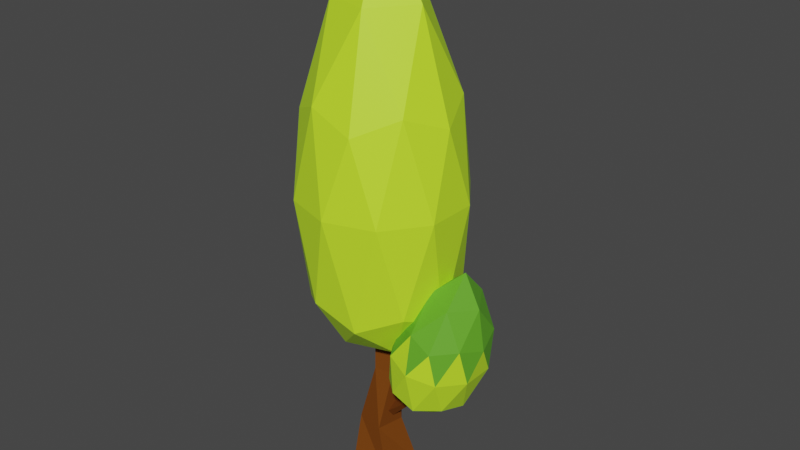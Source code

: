 # Source: wood_4.blend  (saved by Blender 3.1.7; exported with 4.5.12 LTS)
import bpy
from mathutils import Matrix  # noqa: F401  (used for matrix-valued properties, if any)

bpy.ops.wm.read_factory_settings(use_empty=True)
scene = bpy.context.scene
scene.name = 'Scene'

# ---- collections
col_tree = bpy.data.collections.new('Tree'); scene.collection.children.link(col_tree)

# ---- materials (node trees are filled in below, after node groups)
mat_wood_steam = bpy.data.materials.new('wood_steam')
mat_wood_steam.use_transparent_shadow = False
mat_leaves = bpy.data.materials.new('leaves')
mat_leaves.use_transparent_shadow = False
mat_leaves_dark = bpy.data.materials.new('leaves_dark')
mat_leaves_dark.use_transparent_shadow = False

# ---- material node trees
mat_wood_steam.use_nodes = True; mat_wood_steam.node_tree.nodes.clear()
_N = mat_wood_steam.node_tree.nodes; _L = mat_wood_steam.node_tree.links
n0 = _N.new('ShaderNodeBsdfPrincipled'); n0.name = 'Principled BSDF'; n0.location = (10, 300)
n0.distribution = 'GGX'
n0.subsurface_method = 'BURLEY'
n0.inputs[0].default_value = (0.1902, 0.05526, 0.006235, 1.0)
n0.inputs[1].default_value = 0.07092
n0.inputs[2].default_value = 1.0
n0.inputs[3].default_value = 1.45
n0.inputs[13].default_value = 0.09574
n0.inputs[27].default_value = (0.0, 0.0, 0.0, 1.0)
n0.inputs[28].default_value = 1.0
n1 = _N.new('ShaderNodeOutputMaterial'); n1.name = 'Material Output'; n1.location = (300, 300)
_L.new(n0.outputs[0], n1.inputs[0])
n1.is_active_output = True
mat_leaves.use_nodes = True; mat_leaves.node_tree.nodes.clear()
_N = mat_leaves.node_tree.nodes; _L = mat_leaves.node_tree.links
n0 = _N.new('ShaderNodeBsdfPrincipled'); n0.name = 'Principled BSDF'; n0.location = (10, 300)
n0.distribution = 'GGX'
n0.subsurface_method = 'BURLEY'
n0.inputs[0].default_value = (0.1209, 0.4109, 0.02206, 1.0)
n0.inputs[3].default_value = 1.45
n0.inputs[27].default_value = (0.0, 0.0, 0.0, 1.0)
n0.inputs[28].default_value = 1.0
n1 = _N.new('ShaderNodeOutputMaterial'); n1.name = 'Material Output'; n1.location = (300, 300)
_L.new(n0.outputs[0], n1.inputs[0])
n1.is_active_output = True
mat_leaves_dark.use_nodes = True; mat_leaves_dark.node_tree.nodes.clear()
_N = mat_leaves_dark.node_tree.nodes; _L = mat_leaves_dark.node_tree.links
n0 = _N.new('ShaderNodeBsdfPrincipled'); n0.name = 'Principled BSDF'; n0.location = (10, 300)
n0.distribution = 'GGX'
n0.subsurface_method = 'BURLEY'
n0.inputs[0].default_value = (0.6038, 1.0, 0.02843, 1.0)
n0.inputs[3].default_value = 1.45
n0.inputs[27].default_value = (0.0, 0.0, 0.0, 1.0)
n0.inputs[28].default_value = 1.0
n1 = _N.new('ShaderNodeOutputMaterial'); n1.name = 'Material Output'; n1.location = (300, 300)
_L.new(n0.outputs[0], n1.inputs[0])
n1.is_active_output = True

# ---- world
world_world = bpy.data.worlds.new('World'); scene.world = world_world
world_world.use_nodes = True; world_world.node_tree.nodes.clear()
_N = world_world.node_tree.nodes; _L = world_world.node_tree.links
n0 = _N.new('ShaderNodeOutputWorld'); n0.name = 'World Output'; n0.location = (300, 300)
n1 = _N.new('ShaderNodeBackground'); n1.name = 'Background'; n1.location = (10, 300)
n1.inputs[0].default_value = (0.05088, 0.05088, 0.05088, 1.0)
_L.new(n1.outputs[0], n0.inputs[0])
n0.is_active_output = True
world_world.color = (0.05088, 0.05088, 0.05088)
world_world.use_sun_shadow = False
world_world.sun_shadow_jitter_overblur = 0.0

# ---- meshes
me_007 = bpy.data.meshes.new('Куб.007')
me_007.from_pydata([(-0.6326, -0.5043, 0.02693), (-0.2854, -0.05461, 6.622), (-0.6326, 0.5043, 0.02693), (-0.2854, 0.05461, 6.622), (0.376, -0.5043, 0.02693), (-0.1762, -0.05461, 6.622), (0.376, 0.5043, 0.02693), (-0.1762, 0.05461, 6.622), (-0.6073, -0.2393, 1.255), (-0.1893, -0.2427, 2.65), (-0.2746, 0.1573, 2.65), (-0.4841, 0.3625, 1.255), (0.1254, 0.2427, 2.65), (0.1176, 0.2393, 1.255), (0.2108, -0.1573, 2.65), (-0.005559, -0.3625, 1.255), (0.1391, -0.006507, 1.829), (0.08511, -0.1528, 1.637), (0.09007, -0.01192, 1.446), (0.1425, 0.1339, 1.641), (0.7197, -0.171, 2.265), (0.7911, -0.2521, 2.289), (0.8891, -0.213, 2.307), (0.8166, -0.132, 2.282), (0.9594, -0.3686, 3.107), (1.005, -0.4201, 3.122), (1.067, -0.3953, 3.134), (1.021, -0.3439, 3.118), (1.007, -5.821e-08, 2.363), (1.816, -0.5871, 2.691), (0.8751, -0.9499, 2.896), (0.2937, -7.845e-08, 3.023), (0.8751, 0.9499, 2.896), (1.816, 0.5871, 2.691), (1.758, -0.9499, 4.128), (0.8168, -0.5871, 4.333), (0.8168, 0.5871, 4.333), (1.758, 0.9499, 4.128), (2.339, -1.783e-08, 4.001), (1.865, -3.934e-08, 5.547), (0.8729, -0.5583, 2.467), (1.426, -0.3451, 2.346), (1.347, -0.9034, 2.656), (1.9, -2.555e-08, 2.535), (1.426, 0.3451, 2.346), (0.5312, -7.401e-08, 2.541), (0.4527, -0.5583, 2.851), (0.8729, 0.5583, 2.467), (0.4527, 0.5583, 2.851), (1.347, 0.9034, 2.656), (2.229, -0.3451, 3.383), (2.229, 0.3451, 3.383), (1.334, -1.117, 3.578), (1.887, -0.9034, 3.457), (0.4393, -0.3451, 3.773), (0.781, -0.9034, 3.698), (0.781, 0.9034, 3.698), (0.4393, 0.3451, 3.773), (1.887, 0.9034, 3.457), (1.334, 1.117, 3.578), (2.18, -0.5583, 4.173), (1.285, -0.9034, 4.368), (0.7322, -7.073e-08, 4.489), (1.285, 0.9034, 4.368), (2.18, 0.5583, 4.173), (1.863, -0.5583, 4.939), (2.204, -2.571e-08, 4.865), (1.31, -0.3451, 5.06), (1.31, 0.3451, 5.06), (1.863, 0.5583, 4.939), (-0.1359, -4.786e-07, 3.311), (1.125, -0.9163, 4.614), (-0.6176, -1.483, 4.614), (-1.695, -4.706e-07, 4.614), (-0.6176, 1.483, 4.614), (1.125, 0.9163, 4.614), (0.3458, -1.483, 8.291), (-1.397, -0.9163, 8.291), (-1.397, 0.9163, 8.291), (0.3458, 1.483, 8.291), (1.423, -4.706e-07, 8.291), (-0.1359, -4.706e-07, 12.01), (-0.4191, -0.8715, 3.505), (0.6054, -0.5386, 3.505), (0.3222, -1.41, 4.26), (1.347, -4.706e-07, 4.26), (0.6054, 0.5386, 3.505), (-1.052, -4.786e-07, 3.505), (-1.335, -0.8715, 4.26), (-0.4191, 0.8715, 3.505), (-1.335, 0.8715, 4.26), (0.3222, 1.41, 4.26), (1.522, -0.5386, 6.632), (1.522, 0.5386, 6.632), (-0.1359, -1.743, 6.632), (0.8886, -1.41, 6.632), (-1.794, -0.5386, 6.632), (-1.16, -1.41, 6.632), (-1.16, 1.41, 6.632), (-1.794, 0.5386, 6.632), (0.8886, 1.41, 6.632), (-0.1359, 1.743, 6.632), (1.064, -0.8715, 8.646), (-0.5941, -1.41, 8.646), (-1.619, -4.706e-07, 8.646), (-0.5941, 1.41, 8.646), (1.064, 0.8715, 8.646), (0.1472, -0.8715, 10.44), (0.7804, -4.706e-07, 10.44), (-0.8772, -0.5386, 10.44), (-0.8772, 0.5386, 10.44), (0.1472, 0.8715, 10.44)], [], [(9, 1, 3, 10), (10, 3, 7, 12), (12, 7, 5, 14), (14, 5, 1, 9), (2, 6, 4, 0), (7, 3, 1, 5), (4, 15, 8, 0), (15, 14, 9, 8), (6, 13, 15, 4), (13, 19, 18, 17, 15), (2, 11, 13, 6), (11, 10, 12, 13), (0, 8, 11, 2), (8, 9, 10, 11), (22, 23, 27, 26), (15, 17, 16, 19, 13, 12, 14), (18, 19, 23, 22), (16, 17, 21, 20), (19, 16, 20, 23), (17, 18, 22, 21), (24, 25, 26, 27), (20, 21, 25, 24), (23, 20, 24, 27), (21, 22, 26, 25), (28, 41, 40), (29, 41, 43), (28, 40, 45), (28, 45, 47), (28, 47, 44), (29, 43, 50), (30, 42, 52), (31, 46, 54), (32, 48, 56), (33, 49, 58), (29, 50, 53), (30, 52, 55), (31, 54, 57), (32, 56, 59), (33, 58, 51), (34, 60, 65), (35, 61, 67), (36, 62, 68), (37, 63, 69), (38, 64, 66), (66, 69, 39), (66, 64, 69), (64, 37, 69), (69, 68, 39), (69, 63, 68), (63, 36, 68), (68, 67, 39), (68, 62, 67), (62, 35, 67), (67, 65, 39), (67, 61, 65), (61, 34, 65), (65, 66, 39), (65, 60, 66), (60, 38, 66), (51, 64, 38), (51, 58, 64), (58, 37, 64), (59, 63, 37), (59, 56, 63), (56, 36, 63), (57, 62, 36), (57, 54, 62), (54, 35, 62), (55, 61, 35), (55, 52, 61), (52, 34, 61), (53, 60, 34), (53, 50, 60), (50, 38, 60), (58, 59, 37), (58, 49, 59), (49, 32, 59), (56, 57, 36), (56, 48, 57), (48, 31, 57), (54, 55, 35), (54, 46, 55), (46, 30, 55), (52, 53, 34), (52, 42, 53), (42, 29, 53), (50, 51, 38), (50, 43, 51), (43, 33, 51), (44, 49, 33), (44, 47, 49), (47, 32, 49), (47, 48, 32), (47, 45, 48), (45, 31, 48), (45, 46, 31), (45, 40, 46), (40, 30, 46), (43, 44, 33), (43, 41, 44), (41, 28, 44), (40, 42, 30), (40, 41, 42), (41, 29, 42), (70, 83, 82), (71, 83, 85), (70, 82, 87), (70, 87, 89), (70, 89, 86), (71, 85, 92), (72, 84, 94), (73, 88, 96), (74, 90, 98), (75, 91, 100), (71, 92, 95), (72, 94, 97), (73, 96, 99), (74, 98, 101), (75, 100, 93), (76, 102, 107), (77, 103, 109), (78, 104, 110), (79, 105, 111), (80, 106, 108), (108, 111, 81), (108, 106, 111), (106, 79, 111), (111, 110, 81), (111, 105, 110), (105, 78, 110), (110, 109, 81), (110, 104, 109), (104, 77, 109), (109, 107, 81), (109, 103, 107), (103, 76, 107), (107, 108, 81), (107, 102, 108), (102, 80, 108), (93, 106, 80), (93, 100, 106), (100, 79, 106), (101, 105, 79), (101, 98, 105), (98, 78, 105), (99, 104, 78), (99, 96, 104), (96, 77, 104), (97, 103, 77), (97, 94, 103), (94, 76, 103), (95, 102, 76), (95, 92, 102), (92, 80, 102), (100, 101, 79), (100, 91, 101), (91, 74, 101), (98, 99, 78), (98, 90, 99), (90, 73, 99), (96, 97, 77), (96, 88, 97), (88, 72, 97), (94, 95, 76), (94, 84, 95), (84, 71, 95), (92, 93, 80), (92, 85, 93), (85, 75, 93), (86, 91, 75), (86, 89, 91), (89, 74, 91), (89, 90, 74), (89, 87, 90), (87, 73, 90), (87, 88, 73), (87, 82, 88), (82, 72, 88), (85, 86, 75), (85, 83, 86), (83, 70, 86), (82, 84, 72), (82, 83, 84), (83, 71, 84)])
me_007.polygons.foreach_set('material_index', [0, 0, 0, 0, 0, 0, 0, 0, 0, 0, 0, 0, 0, 0, 0, 0, 0, 0, 0, 0, 0, 0, 0, 0, 2, 2, 2, 2, 2, 2, 2, 2, 2, 2, 2, 2, 1, 2, 2, 1, 1, 1, 1, 1, 1, 1, 1, 1, 1, 1, 1, 1, 1, 1, 1, 1, 1, 1, 1, 1, 2, 1, 1, 2, 1, 1, 1, 1, 1, 2, 1, 1, 2, 1, 2, 2, 2, 1, 2, 2, 1, 2, 2, 2, 2, 2, 2, 2, 2, 2, 2, 2, 2, 2, 2, 2, 2, 2, 2, 2, 2, 2, 2, 2, 2, 2, 2, 2, 2, 2, 2, 2, 2, 2, 2, 2, 2, 2, 2, 2, 2, 2, 2, 2, 2, 2, 2, 2, 2, 2, 2, 2, 2, 2, 2, 2, 2, 2, 2, 2, 2, 2, 2, 2, 2, 2, 2, 2, 2, 2, 2, 2, 2, 2, 2, 2, 2, 2, 2, 2, 2, 2, 2, 2, 2, 2, 2, 2, 2, 2, 2, 2, 2, 2, 2, 2, 2, 2, 2, 2, 2, 2, 2, 2])
_uv = me_007.uv_layers.new(name='UVКарта')
_uv.uv.foreach_set('vector', [0.5152, 0.02056, 0.625, 0.0, 0.625, 0.25, 0.5152, 0.2294, 0.5152, 0.2294, 0.625, 0.25, 0.625, 0.5, 0.5194, 0.4787, 0.5194, 0.4787, 0.625, 0.5, 0.625, 0.75, 0.5194, 0.7713, 0.5194, 0.7713, 0.625, 0.75, 0.625, 1.0, 0.5194, 0.9947, 0.125, 0.5, 0.375, 0.5, 0.375, 0.75, 0.125, 0.75, 0.625, 0.5, 0.875, 0.5, 0.875, 0.75, 0.625, 0.75, 0.375, 0.75, 0.4361, 0.7638, 0.4361, 0.9941, 0.375, 1.0, 0.4361, 0.7638, 0.5194, 0.7713, 0.5194, 0.9947, 0.4361, 0.9941, 0.375, 0.5, 0.4361, 0.4862, 0.4361, 0.7638, 0.375, 0.75, 0.4361, 0.4862, 0.4739, 0.5449, 0.4505, 0.6125, 0.4606, 0.693, 0.4361, 0.7638, 0.375, 0.25, 0.4318, 0.2367, 0.4361, 0.4862, 0.375, 0.5, 0.4318, 0.2367, 0.5152, 0.2294, 0.5194, 0.4787, 0.4361, 0.4862, 0.375, 0.0, 0.4318, 0.01333, 0.4318, 0.2367, 0.375, 0.25, 0.4318, 0.01333, 0.5152, 0.02056, 0.5152, 0.2294, 0.4318, 0.2367, 0.4505, 0.6125, 0.4739, 0.5449, 0.4739, 0.5449, 0.4505, 0.6125, 0.4361, 0.7638, 0.4606, 0.693, 0.4798, 0.6307, 0.4739, 0.5449, 0.4361, 0.4862, 0.5194, 0.4787, 0.5194, 0.7713, 0.4505, 0.6125, 0.4739, 0.5449, 0.4739, 0.5449, 0.4505, 0.6125, 0.4798, 0.6307, 0.4606, 0.693, 0.4606, 0.693, 0.4798, 0.6307, 0.4739, 0.5449, 0.4798, 0.6307, 0.4798, 0.6307, 0.4739, 0.5449, 0.4606, 0.693, 0.4505, 0.6125, 0.4505, 0.6125, 0.4606, 0.693, 0.4798, 0.6307, 0.4606, 0.693, 0.4505, 0.6125, 0.4739, 0.5449, 0.4798, 0.6307, 0.4606, 0.693, 0.4606, 0.693, 0.4798, 0.6307, 0.4739, 0.5449, 0.4798, 0.6307, 0.4798, 0.6307, 0.4739, 0.5449, 0.4606, 0.693, 0.4505, 0.6125, 0.4505, 0.6125, 0.4606, 0.693, 0.8182, 0.0, 0.7727, 0.07873, 0.8636, 0.07873, 0.7273, 0.1575, 0.6818, 0.07873, 0.6364, 0.1575, 0.09091, 0.0, 0.04545, 0.07873, 0.1364, 0.07873, 0.2727, 0.0, 0.2273, 0.07873, 0.3182, 0.07873, 0.4545, 0.0, 0.4091, 0.07873, 0.5, 0.07873, 0.7273, 0.1575, 0.6364, 0.1575, 0.6818, 0.2362, 0.9091, 0.1575, 0.8182, 0.1575, 0.8636, 0.2362, 0.1818, 0.1575, 0.09091, 0.1575, 0.1364, 0.2362, 0.3636, 0.1575, 0.2727, 0.1575, 0.3182, 0.2362, 0.5455, 0.1575, 0.4545, 0.1575, 0.5, 0.2362, 0.7273, 0.1575, 0.6818, 0.2362, 0.7727, 0.2362, 0.9091, 0.1575, 0.8636, 0.2362, 0.9545, 0.2362, 0.1818, 0.1575, 0.1364, 0.2362, 0.2273, 0.2362, 0.3636, 0.1575, 0.3182, 0.2362, 0.4091, 0.2362, 0.5455, 0.1575, 0.5, 0.2362, 0.5909, 0.2362, 0.8182, 0.3149, 0.7273, 0.3149, 0.7727, 0.3937, 1.0, 0.3149, 0.9091, 0.3149, 0.9545, 0.3937, 0.2727, 0.3149, 0.1818, 0.3149, 0.2273, 0.3937, 0.4545, 0.3149, 0.3636, 0.3149, 0.4091, 0.3937, 0.6364, 0.3149, 0.5455, 0.3149, 0.5909, 0.3937, 0.5909, 0.3937, 0.5, 0.3937, 0.5455, 0.4724, 0.5909, 0.3937, 0.5455, 0.3149, 0.5, 0.3937, 0.5455, 0.3149, 0.4545, 0.3149, 0.5, 0.3937, 0.4091, 0.3937, 0.3182, 0.3937, 0.3636, 0.4724, 0.4091, 0.3937, 0.3636, 0.3149, 0.3182, 0.3937, 0.3636, 0.3149, 0.2727, 0.3149, 0.3182, 0.3937, 0.2273, 0.3937, 0.1364, 0.3937, 0.1818, 0.4724, 0.2273, 0.3937, 0.1818, 0.3149, 0.1364, 0.3937, 0.1818, 0.3149, 0.09091, 0.3149, 0.1364, 0.3937, 0.9545, 0.3937, 0.8636, 0.3937, 0.9091, 0.4724, 0.9545, 0.3937, 0.9091, 0.3149, 0.8636, 0.3937, 0.9091, 0.3149, 0.8182, 0.3149, 0.8636, 0.3937, 0.7727, 0.3937, 0.6818, 0.3937, 0.7273, 0.4724, 0.7727, 0.3937, 0.7273, 0.3149, 0.6818, 0.3937, 0.7273, 0.3149, 0.6364, 0.3149, 0.6818, 0.3937, 0.5909, 0.2362, 0.5455, 0.3149, 0.6364, 0.3149, 0.5909, 0.2362, 0.5, 0.2362, 0.5455, 0.3149, 0.5, 0.2362, 0.4545, 0.3149, 0.5455, 0.3149, 0.4091, 0.2362, 0.3636, 0.3149, 0.4545, 0.3149, 0.4091, 0.2362, 0.3182, 0.2362, 0.3636, 0.3149, 0.3182, 0.2362, 0.2727, 0.3149, 0.3636, 0.3149, 0.2273, 0.2362, 0.1818, 0.3149, 0.2727, 0.3149, 0.2273, 0.2362, 0.1364, 0.2362, 0.1818, 0.3149, 0.1364, 0.2362, 0.09091, 0.3149, 0.1818, 0.3149, 0.9545, 0.2362, 0.9091, 0.3149, 1.0, 0.3149, 0.9545, 0.2362, 0.8636, 0.2362, 0.9091, 0.3149, 0.8636, 0.2362, 0.8182, 0.3149, 0.9091, 0.3149, 0.7727, 0.2362, 0.7273, 0.3149, 0.8182, 0.3149, 0.7727, 0.2362, 0.6818, 0.2362, 0.7273, 0.3149, 0.6818, 0.2362, 0.6364, 0.3149, 0.7273, 0.3149, 0.5, 0.2362, 0.4091, 0.2362, 0.4545, 0.3149, 0.5, 0.2362, 0.4545, 0.1575, 0.4091, 0.2362, 0.4545, 0.1575, 0.3636, 0.1575, 0.4091, 0.2362, 0.3182, 0.2362, 0.2273, 0.2362, 0.2727, 0.3149, 0.3182, 0.2362, 0.2727, 0.1575, 0.2273, 0.2362, 0.2727, 0.1575, 0.1818, 0.1575, 0.2273, 0.2362, 0.1364, 0.2362, 0.04545, 0.2362, 0.09091, 0.3149, 0.1364, 0.2362, 0.09091, 0.1575, 0.04545, 0.2362, 0.09091, 0.1575, 0.0, 0.1575, 0.04545, 0.2362, 0.8636, 0.2362, 0.7727, 0.2362, 0.8182, 0.3149, 0.8636, 0.2362, 0.8182, 0.1575, 0.7727, 0.2362, 0.8182, 0.1575, 0.7273, 0.1575, 0.7727, 0.2362, 0.6818, 0.2362, 0.5909, 0.2362, 0.6364, 0.3149, 0.6818, 0.2362, 0.6364, 0.1575, 0.5909, 0.2362, 0.6364, 0.1575, 0.5455, 0.1575, 0.5909, 0.2362, 0.5, 0.07873, 0.4545, 0.1575, 0.5455, 0.1575, 0.5, 0.07873, 0.4091, 0.07873, 0.4545, 0.1575, 0.4091, 0.07873, 0.3636, 0.1575, 0.4545, 0.1575, 0.3182, 0.07873, 0.2727, 0.1575, 0.3636, 0.1575, 0.3182, 0.07873, 0.2273, 0.07873, 0.2727, 0.1575, 0.2273, 0.07873, 0.1818, 0.1575, 0.2727, 0.1575, 0.1364, 0.07873, 0.09091, 0.1575, 0.1818, 0.1575, 0.1364, 0.07873, 0.04545, 0.07873, 0.09091, 0.1575, 0.04545, 0.07873, 0.0, 0.1575, 0.09091, 0.1575, 0.6364, 0.1575, 0.5909, 0.07873, 0.5455, 0.1575, 0.6364, 0.1575, 0.6818, 0.07873, 0.5909, 0.07873, 0.6818, 0.07873, 0.6364, 0.0, 0.5909, 0.07873, 0.8636, 0.07873, 0.8182, 0.1575, 0.9091, 0.1575, 0.8636, 0.07873, 0.7727, 0.07873, 0.8182, 0.1575, 0.7727, 0.07873, 0.7273, 0.1575, 0.8182, 0.1575, 0.8182, 0.0, 0.7727, 0.07873, 0.8636, 0.07873, 0.7273, 0.1575, 0.6818, 0.07873, 0.6364, 0.1575, 0.09091, 0.0, 0.04545, 0.07873, 0.1364, 0.07873, 0.2727, 0.0, 0.2273, 0.07873, 0.3182, 0.07873, 0.4545, 0.0, 0.4091, 0.07873, 0.5, 0.07873, 0.7273, 0.1575, 0.6364, 0.1575, 0.6818, 0.2362, 0.9091, 0.1575, 0.8182, 0.1575, 0.8636, 0.2362, 0.1818, 0.1575, 0.09091, 0.1575, 0.1364, 0.2362, 0.3636, 0.1575, 0.2727, 0.1575, 0.3182, 0.2362, 0.5455, 0.1575, 0.4545, 0.1575, 0.5, 0.2362, 0.7273, 0.1575, 0.6818, 0.2362, 0.7727, 0.2362, 0.9091, 0.1575, 0.8636, 0.2362, 0.9545, 0.2362, 0.1818, 0.1575, 0.1364, 0.2362, 0.2273, 0.2362, 0.3636, 0.1575, 0.3182, 0.2362, 0.4091, 0.2362, 0.5455, 0.1575, 0.5, 0.2362, 0.5909, 0.2362, 0.8182, 0.3149, 0.7273, 0.3149, 0.7727, 0.3937, 1.0, 0.3149, 0.9091, 0.3149, 0.9545, 0.3937, 0.2727, 0.3149, 0.1818, 0.3149, 0.2273, 0.3937, 0.4545, 0.3149, 0.3636, 0.3149, 0.4091, 0.3937, 0.6364, 0.3149, 0.5455, 0.3149, 0.5909, 0.3937, 0.5909, 0.3937, 0.5, 0.3937, 0.5455, 0.4724, 0.5909, 0.3937, 0.5455, 0.3149, 0.5, 0.3937, 0.5455, 0.3149, 0.4545, 0.3149, 0.5, 0.3937, 0.4091, 0.3937, 0.3182, 0.3937, 0.3636, 0.4724, 0.4091, 0.3937, 0.3636, 0.3149, 0.3182, 0.3937, 0.3636, 0.3149, 0.2727, 0.3149, 0.3182, 0.3937, 0.2273, 0.3937, 0.1364, 0.3937, 0.1818, 0.4724, 0.2273, 0.3937, 0.1818, 0.3149, 0.1364, 0.3937, 0.1818, 0.3149, 0.09091, 0.3149, 0.1364, 0.3937, 0.9545, 0.3937, 0.8636, 0.3937, 0.9091, 0.4724, 0.9545, 0.3937, 0.9091, 0.3149, 0.8636, 0.3937, 0.9091, 0.3149, 0.8182, 0.3149, 0.8636, 0.3937, 0.7727, 0.3937, 0.6818, 0.3937, 0.7273, 0.4724, 0.7727, 0.3937, 0.7273, 0.3149, 0.6818, 0.3937, 0.7273, 0.3149, 0.6364, 0.3149, 0.6818, 0.3937, 0.5909, 0.2362, 0.5455, 0.3149, 0.6364, 0.3149, 0.5909, 0.2362, 0.5, 0.2362, 0.5455, 0.3149, 0.5, 0.2362, 0.4545, 0.3149, 0.5455, 0.3149, 0.4091, 0.2362, 0.3636, 0.3149, 0.4545, 0.3149, 0.4091, 0.2362, 0.3182, 0.2362, 0.3636, 0.3149, 0.3182, 0.2362, 0.2727, 0.3149, 0.3636, 0.3149, 0.2273, 0.2362, 0.1818, 0.3149, 0.2727, 0.3149, 0.2273, 0.2362, 0.1364, 0.2362, 0.1818, 0.3149, 0.1364, 0.2362, 0.09091, 0.3149, 0.1818, 0.3149, 0.9545, 0.2362, 0.9091, 0.3149, 1.0, 0.3149, 0.9545, 0.2362, 0.8636, 0.2362, 0.9091, 0.3149, 0.8636, 0.2362, 0.8182, 0.3149, 0.9091, 0.3149, 0.7727, 0.2362, 0.7273, 0.3149, 0.8182, 0.3149, 0.7727, 0.2362, 0.6818, 0.2362, 0.7273, 0.3149, 0.6818, 0.2362, 0.6364, 0.3149, 0.7273, 0.3149, 0.5, 0.2362, 0.4091, 0.2362, 0.4545, 0.3149, 0.5, 0.2362, 0.4545, 0.1575, 0.4091, 0.2362, 0.4545, 0.1575, 0.3636, 0.1575, 0.4091, 0.2362, 0.3182, 0.2362, 0.2273, 0.2362, 0.2727, 0.3149, 0.3182, 0.2362, 0.2727, 0.1575, 0.2273, 0.2362, 0.2727, 0.1575, 0.1818, 0.1575, 0.2273, 0.2362, 0.1364, 0.2362, 0.04545, 0.2362, 0.09091, 0.3149, 0.1364, 0.2362, 0.09091, 0.1575, 0.04545, 0.2362, 0.09091, 0.1575, 0.0, 0.1575, 0.04545, 0.2362, 0.8636, 0.2362, 0.7727, 0.2362, 0.8182, 0.3149, 0.8636, 0.2362, 0.8182, 0.1575, 0.7727, 0.2362, 0.8182, 0.1575, 0.7273, 0.1575, 0.7727, 0.2362, 0.6818, 0.2362, 0.5909, 0.2362, 0.6364, 0.3149, 0.6818, 0.2362, 0.6364, 0.1575, 0.5909, 0.2362, 0.6364, 0.1575, 0.5455, 0.1575, 0.5909, 0.2362, 0.5, 0.07873, 0.4545, 0.1575, 0.5455, 0.1575, 0.5, 0.07873, 0.4091, 0.07873, 0.4545, 0.1575, 0.4091, 0.07873, 0.3636, 0.1575, 0.4545, 0.1575, 0.3182, 0.07873, 0.2727, 0.1575, 0.3636, 0.1575, 0.3182, 0.07873, 0.2273, 0.07873, 0.2727, 0.1575, 0.2273, 0.07873, 0.1818, 0.1575, 0.2727, 0.1575, 0.1364, 0.07873, 0.09091, 0.1575, 0.1818, 0.1575, 0.1364, 0.07873, 0.04545, 0.07873, 0.09091, 0.1575, 0.04545, 0.07873, 0.0, 0.1575, 0.09091, 0.1575, 0.6364, 0.1575, 0.5909, 0.07873, 0.5455, 0.1575, 0.6364, 0.1575, 0.6818, 0.07873, 0.5909, 0.07873, 0.6818, 0.07873, 0.6364, 0.0, 0.5909, 0.07873, 0.8636, 0.07873, 0.8182, 0.1575, 0.9091, 0.1575, 0.8636, 0.07873, 0.7727, 0.07873, 0.8182, 0.1575, 0.7727, 0.07873, 0.7273, 0.1575, 0.8182, 0.1575])
me_007.materials.append(mat_wood_steam)
me_007.materials.append(mat_leaves)
me_007.materials.append(mat_leaves_dark)
me_007.use_remesh_fix_poles = True
me_007.use_remesh_preserve_attributes = False
me_007.use_mirror_vertex_groups = False
me_007.update()

# ---- objects
ob_tree = bpy.data.objects.new('Tree', me_007)

# ---- transforms, parenting, visibility, modifiers, constraints
ob_tree.location = (0.0, 0.0, 0.0)
ob_tree.lineart.crease_threshold = 0.0

# ---- collection membership
col_tree.objects.link(ob_tree)

# ---- scene / render settings (as saved in the file)
scene.frame_start = 1; scene.frame_end = 250; scene.frame_set(1)
scene.render.engine = 'BLENDER_EEVEE_NEXT'
scene.cycles.use_denoising = False
scene.cycles.samples = 128
scene.cycles.sampling_pattern = 'TABULATED_SOBOL'
scene.cycles.use_adaptive_sampling = False
scene.cycles.use_light_tree = False
scene.view_settings.view_transform = 'Filmic'
bpy.context.view_layer.update()

# ---- added for rendering (the .blend has no active camera and no usable light): camera, sun
cam_auto = bpy.data.cameras.new('AutoCamera')
cam_auto.lens = 50.0
cam_auto.sensor_width = 36.0
cam_auto.clip_end = 1000.0
ob_auto_camera = bpy.data.objects.new('AutoCamera', cam_auto)
scene.collection.objects.link(ob_auto_camera)
ob_auto_camera.location = (12.4398, -14.6004, 15.7544)
ob_auto_camera.rotation_euler = (1.09748, -7.21219e-08, 0.694738)
scene.camera = ob_auto_camera
light_auto_sun = bpy.data.lights.new('AutoSun', 'SUN')
light_auto_sun.energy = 3.0
light_auto_sun.angle = 0.0523599
ob_auto_sun = bpy.data.objects.new('AutoSun', light_auto_sun)
scene.collection.objects.link(ob_auto_sun)
ob_auto_sun.rotation_euler = (0.872665, 0.174533, 0.523599)
bpy.context.view_layer.update()
